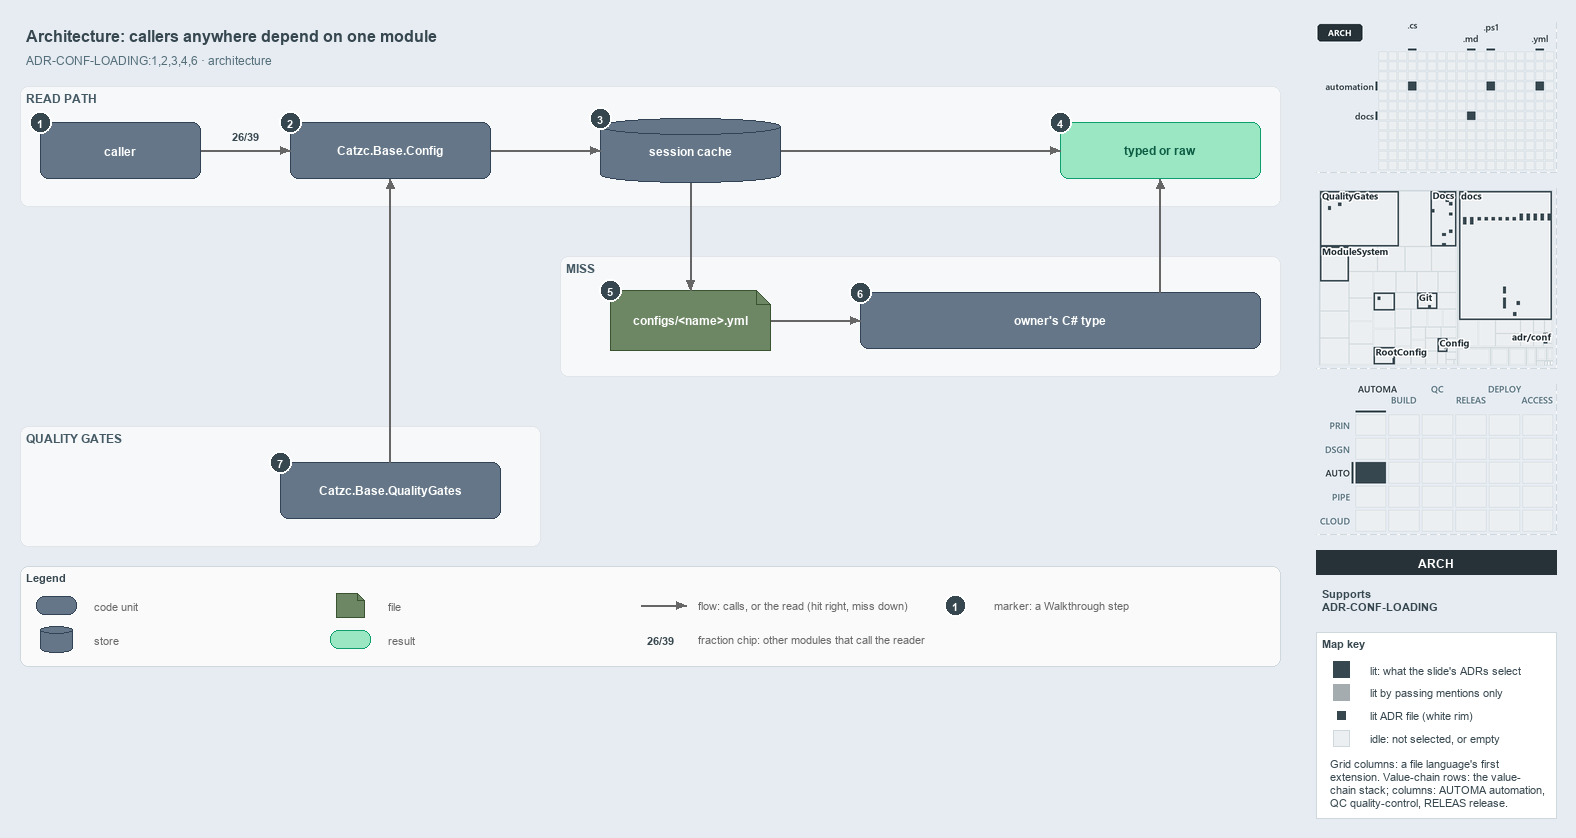

The diagram above was exported from draw.io. Its source (the exported page's mxGraphModel, read from the mxfile embedded in the PNG):
<mxGraphModel dx="1024" dy="768" grid="0" gridSize="10" guides="1" tooltips="1" connect="1" arrows="1" fold="1" page="1" pageScale="1" pageWidth="1572" pageHeight="700" background="#E6ECF2" math="0" shadow="0">
  <root>
    <mxCell id="0" />
    <mxCell id="1" parent="0" />
    <mxCell id="title" value="Architecture: callers anywhere depend on one module" style="text;html=1;align=left;verticalAlign=middle;fontSize=16;fontStyle=1;fontColor=#37474F;" vertex="1" parent="1">
      <mxGeometry x="20" y="14" width="1260" height="30" as="geometry" />
    </mxCell>
    <mxCell id="subtitle" value="ADR-CONF-LOADING:1,2,3,4,6 · architecture" style="text;html=1;align=left;verticalAlign=middle;fontSize=12;fontColor=#546E7A;" vertex="1" parent="1">
      <mxGeometry x="20" y="44" width="1240" height="20" as="geometry" />
    </mxCell>
    <mxCell id="band-read" value="READ PATH" style="rounded=1;html=1;arcSize=3;fillColor=#F6F8FA;strokeColor=#E1E4E8;verticalAlign=top;align=left;spacingLeft=8;fontStyle=1;fontSize=12;fontColor=#455A64;" vertex="1" parent="1">
      <mxGeometry x="20" y="80" width="1260" height="120" as="geometry" />
    </mxCell>
    <mxCell id="band-miss" value="MISS" style="rounded=1;html=1;arcSize=3;fillColor=#F6F8FA;strokeColor=#E1E4E8;verticalAlign=top;align=left;spacingLeft=8;fontStyle=1;fontSize=12;fontColor=#455A64;" vertex="1" parent="1">
      <mxGeometry x="560" y="250" width="720" height="120" as="geometry" />
    </mxCell>
    <mxCell id="band-gates" value="QUALITY GATES" style="rounded=1;html=1;arcSize=3;fillColor=#F6F8FA;strokeColor=#E1E4E8;verticalAlign=top;align=left;spacingLeft=8;fontStyle=1;fontSize=12;fontColor=#455A64;" vertex="1" parent="1">
      <mxGeometry x="20" y="420" width="520" height="120" as="geometry" />
    </mxCell>
    <mxCell id="caller" value="&lt;b&gt;caller&lt;/b&gt;" style="rounded=1;whiteSpace=wrap;html=1;arcSize=20;fillColor=#647687;strokeColor=#314354;fontSize=12;fontColor=#FFFFFF;" vertex="1" parent="1">
      <mxGeometry x="40" y="116" width="160" height="56" as="geometry" />
    </mxCell>
    <mxCell id="config" value="&lt;b&gt;Catzc.Base.Config&lt;/b&gt;" style="rounded=1;whiteSpace=wrap;html=1;arcSize=20;fillColor=#647687;strokeColor=#314354;fontSize=12;fontColor=#FFFFFF;" vertex="1" parent="1">
      <mxGeometry x="290" y="116" width="200" height="56" as="geometry" />
    </mxCell>
    <mxCell id="cache" value="&lt;b&gt;session cache&lt;/b&gt;" style="shape=cylinder3;boundedLbl=1;backgroundOutline=1;size=8;whiteSpace=wrap;html=1;fillColor=#647687;strokeColor=#314354;fontSize=12;fontColor=#FFFFFF;" vertex="1" parent="1">
      <mxGeometry x="600" y="112" width="180" height="64" as="geometry" />
    </mxCell>
    <mxCell id="typed" value="&lt;b&gt;typed or raw&lt;/b&gt;" style="rounded=1;whiteSpace=wrap;html=1;arcSize=20;fillColor=#9BE7C4;strokeColor=#0E9F6E;fontColor=#0B5C43;fontSize=12;" vertex="1" parent="1">
      <mxGeometry x="1060" y="116" width="200" height="56" as="geometry" />
    </mxCell>
    <mxCell id="file" value="&lt;b&gt;configs/&amp;lt;name&amp;gt;.yml&lt;/b&gt;" style="shape=note;size=14;whiteSpace=wrap;html=1;fillColor=#6d8764;strokeColor=#3a5431;fontSize=12;fontColor=#FFFFFF;" vertex="1" parent="1">
      <mxGeometry x="610" y="284" width="160" height="60" as="geometry" />
    </mxCell>
    <mxCell id="ctype" value="&lt;b&gt;owner's C# type&lt;/b&gt;" style="rounded=1;whiteSpace=wrap;html=1;arcSize=20;fillColor=#647687;strokeColor=#314354;fontSize=12;fontColor=#FFFFFF;" vertex="1" parent="1">
      <mxGeometry x="860" y="286" width="400" height="56" as="geometry" />
    </mxCell>
    <mxCell id="qg" value="&lt;b&gt;Catzc.Base.QualityGates&lt;/b&gt;" style="rounded=1;whiteSpace=wrap;html=1;arcSize=20;fillColor=#647687;strokeColor=#314354;fontSize=12;fontColor=#FFFFFF;" vertex="1" parent="1">
      <mxGeometry x="280" y="456" width="220" height="56" as="geometry" />
    </mxCell>
    <mxCell id="p-caller-config-a" value="" style="text;html=1;strokeColor=none;fillColor=none;" vertex="1" parent="1">
      <mxGeometry x="200" y="144" width="1" height="1" as="geometry" />
    </mxCell>
    <mxCell id="p-caller-config-b" value="" style="text;html=1;strokeColor=none;fillColor=none;" vertex="1" parent="1">
      <mxGeometry x="290" y="144" width="1" height="1" as="geometry" />
    </mxCell>
    <mxCell id="edge-caller-config" value="" style="edgeStyle=orthogonalEdgeStyle;rounded=1;html=1;fontSize=10;endArrow=block;strokeColor=#666666;" edge="1" parent="1" source="p-caller-config-a" target="p-caller-config-b">
      <mxGeometry relative="1" as="geometry" />
    </mxCell>
    <mxCell id="fraction-callers" value="&lt;b&gt;26/39&lt;/b&gt;" style="text;html=1;align=center;verticalAlign=middle;fontSize=11;fontColor=#37474F;fillColor=#FFFFFF;strokeColor=none;" vertex="1" parent="1">
      <mxGeometry x="222" y="120" width="46" height="18" as="geometry" />
    </mxCell>
    <mxCell id="p-config-cache-a" value="" style="text;html=1;strokeColor=none;fillColor=none;" vertex="1" parent="1">
      <mxGeometry x="490" y="144" width="1" height="1" as="geometry" />
    </mxCell>
    <mxCell id="p-config-cache-b" value="" style="text;html=1;strokeColor=none;fillColor=none;" vertex="1" parent="1">
      <mxGeometry x="600" y="144" width="1" height="1" as="geometry" />
    </mxCell>
    <mxCell id="edge-config-cache" value="" style="edgeStyle=orthogonalEdgeStyle;rounded=1;html=1;fontSize=10;endArrow=block;strokeColor=#666666;" edge="1" parent="1" source="p-config-cache-a" target="p-config-cache-b">
      <mxGeometry relative="1" as="geometry" />
    </mxCell>
    <mxCell id="p-cache-typed-a" value="" style="text;html=1;strokeColor=none;fillColor=none;" vertex="1" parent="1">
      <mxGeometry x="780" y="144" width="1" height="1" as="geometry" />
    </mxCell>
    <mxCell id="p-cache-typed-b" value="" style="text;html=1;strokeColor=none;fillColor=none;" vertex="1" parent="1">
      <mxGeometry x="1060" y="144" width="1" height="1" as="geometry" />
    </mxCell>
    <mxCell id="edge-cache-typed" value="" style="edgeStyle=orthogonalEdgeStyle;rounded=1;html=1;fontSize=10;endArrow=block;strokeColor=#666666;" edge="1" parent="1" source="p-cache-typed-a" target="p-cache-typed-b">
      <mxGeometry relative="1" as="geometry" />
    </mxCell>
    <mxCell id="p-cache-file-a" value="" style="text;html=1;strokeColor=none;fillColor=none;" vertex="1" parent="1">
      <mxGeometry x="690" y="176" width="1" height="1" as="geometry" />
    </mxCell>
    <mxCell id="p-cache-file-b" value="" style="text;html=1;strokeColor=none;fillColor=none;" vertex="1" parent="1">
      <mxGeometry x="690" y="284" width="1" height="1" as="geometry" />
    </mxCell>
    <mxCell id="edge-cache-file" value="" style="edgeStyle=orthogonalEdgeStyle;rounded=1;html=1;fontSize=10;endArrow=block;strokeColor=#666666;" edge="1" parent="1" source="p-cache-file-a" target="p-cache-file-b">
      <mxGeometry relative="1" as="geometry" />
    </mxCell>
    <mxCell id="p-file-ctype-a" value="" style="text;html=1;strokeColor=none;fillColor=none;" vertex="1" parent="1">
      <mxGeometry x="770" y="314" width="1" height="1" as="geometry" />
    </mxCell>
    <mxCell id="p-file-ctype-b" value="" style="text;html=1;strokeColor=none;fillColor=none;" vertex="1" parent="1">
      <mxGeometry x="860" y="314" width="1" height="1" as="geometry" />
    </mxCell>
    <mxCell id="edge-file-ctype" value="" style="edgeStyle=orthogonalEdgeStyle;rounded=1;html=1;fontSize=10;endArrow=block;strokeColor=#666666;" edge="1" parent="1" source="p-file-ctype-a" target="p-file-ctype-b">
      <mxGeometry relative="1" as="geometry" />
    </mxCell>
    <mxCell id="p-ctype-typed-a" value="" style="text;html=1;strokeColor=none;fillColor=none;" vertex="1" parent="1">
      <mxGeometry x="1160" y="286" width="1" height="1" as="geometry" />
    </mxCell>
    <mxCell id="p-ctype-typed-b" value="" style="text;html=1;strokeColor=none;fillColor=none;" vertex="1" parent="1">
      <mxGeometry x="1160" y="172" width="1" height="1" as="geometry" />
    </mxCell>
    <mxCell id="edge-ctype-typed" value="" style="edgeStyle=orthogonalEdgeStyle;rounded=1;html=1;fontSize=10;endArrow=block;strokeColor=#666666;" edge="1" parent="1" source="p-ctype-typed-a" target="p-ctype-typed-b">
      <mxGeometry relative="1" as="geometry" />
    </mxCell>
    <mxCell id="p-qg-config-a" value="" style="text;html=1;strokeColor=none;fillColor=none;" vertex="1" parent="1">
      <mxGeometry x="390" y="456" width="1" height="1" as="geometry" />
    </mxCell>
    <mxCell id="p-qg-config-b" value="" style="text;html=1;strokeColor=none;fillColor=none;" vertex="1" parent="1">
      <mxGeometry x="390" y="172" width="1" height="1" as="geometry" />
    </mxCell>
    <mxCell id="edge-qg-config" value="" style="edgeStyle=orthogonalEdgeStyle;rounded=1;html=1;fontSize=10;endArrow=block;strokeColor=#666666;" edge="1" parent="1" source="p-qg-config-a" target="p-qg-config-b">
      <mxGeometry relative="1" as="geometry" />
    </mxCell>
    <mxCell id="legend" value="&lt;b&gt;Legend&lt;/b&gt;" style="rounded=1;whiteSpace=wrap;html=1;arcSize=6;fillColor=#FAFAFA;strokeColor=#CFD8DC;align=left;verticalAlign=top;spacing=8;fontSize=11;fontColor=#37474F;" vertex="1" parent="1">
      <mxGeometry x="20" y="560" width="1260" height="100" as="geometry" />
    </mxCell>
    <mxCell id="legend-0" value="" style="rounded=1;whiteSpace=wrap;html=1;arcSize=20;fillColor=#647687;strokeColor=#314354;fontColor=#FFFFFF;" vertex="1" parent="1">
      <mxGeometry x="36" y="590" width="40" height="18" as="geometry" />
    </mxCell>
    <mxCell id="legend-0-text" value="code unit" style="text;html=1;align=left;verticalAlign=middle;fontSize=11;fontColor=#666666;" vertex="1" parent="1">
      <mxGeometry x="88" y="589" width="230" height="20" as="geometry" />
    </mxCell>
    <mxCell id="legend-1" value="" style="shape=cylinder3;boundedLbl=1;backgroundOutline=1;size=4;whiteSpace=wrap;html=1;fillColor=#647687;strokeColor=#314354;fontColor=#FFFFFF;" vertex="1" parent="1">
      <mxGeometry x="40" y="620" width="32" height="26" as="geometry" />
    </mxCell>
    <mxCell id="legend-1-text" value="store" style="text;html=1;align=left;verticalAlign=middle;fontSize=11;fontColor=#666666;" vertex="1" parent="1">
      <mxGeometry x="88" y="623" width="230" height="20" as="geometry" />
    </mxCell>
    <mxCell id="legend-2" value="" style="shape=note;size=7;whiteSpace=wrap;html=1;fillColor=#6d8764;strokeColor=#3a5431;fontColor=#FFFFFF;" vertex="1" parent="1">
      <mxGeometry x="336" y="587" width="28" height="24" as="geometry" />
    </mxCell>
    <mxCell id="legend-2-text" value="file" style="text;html=1;align=left;verticalAlign=middle;fontSize=11;fontColor=#666666;" vertex="1" parent="1">
      <mxGeometry x="382" y="589" width="230" height="20" as="geometry" />
    </mxCell>
    <mxCell id="legend-3" value="" style="rounded=1;whiteSpace=wrap;html=1;arcSize=20;fillColor=#9BE7C4;strokeColor=#0E9F6E;fontColor=#0B5C43;" vertex="1" parent="1">
      <mxGeometry x="330" y="624" width="40" height="18" as="geometry" />
    </mxCell>
    <mxCell id="legend-3-text" value="result" style="text;html=1;align=left;verticalAlign=middle;fontSize=11;fontColor=#666666;" vertex="1" parent="1">
      <mxGeometry x="382" y="623" width="230" height="20" as="geometry" />
    </mxCell>
    <mxCell id="legend-4-a" value="" style="text;html=1;strokeColor=none;fillColor=none;" vertex="1" parent="1">
      <mxGeometry x="640" y="599" width="1" height="1" as="geometry" />
    </mxCell>
    <mxCell id="legend-4-b" value="" style="text;html=1;strokeColor=none;fillColor=none;" vertex="1" parent="1">
      <mxGeometry x="686" y="599" width="1" height="1" as="geometry" />
    </mxCell>
    <mxCell id="legend-4" value="" style="edgeStyle=orthogonalEdgeStyle;rounded=1;html=1;endArrow=block;strokeColor=#666666;" edge="1" parent="1" source="legend-4-a" target="legend-4-b">
      <mxGeometry relative="1" as="geometry" />
    </mxCell>
    <mxCell id="legend-4-text" value="flow: calls, or the read (hit right, miss down)" style="text;html=1;align=left;verticalAlign=middle;fontSize=11;fontColor=#666666;" vertex="1" parent="1">
      <mxGeometry x="692" y="589" width="280" height="20" as="geometry" />
    </mxCell>
    <mxCell id="legend-5" value="&lt;b&gt;26/39&lt;/b&gt;" style="text;html=1;align=center;verticalAlign=middle;fontSize=11;fontColor=#37474F;fillColor=#FFFFFF;strokeColor=none;" vertex="1" parent="1">
      <mxGeometry x="640" y="624" width="40" height="18" as="geometry" />
    </mxCell>
    <mxCell id="legend-5-text" value="fraction chip: other modules that call the reader" style="text;html=1;align=left;verticalAlign=middle;fontSize=11;fontColor=#666666;" vertex="1" parent="1">
      <mxGeometry x="692" y="623" width="280" height="20" as="geometry" />
    </mxCell>
    <mxCell id="legend-6" value="1" style="ellipse;html=1;fillColor=#37474F;strokeColor=#FFFFFF;strokeWidth=2;fontColor=#FFFFFF;fontStyle=1;fontSize=11;" vertex="1" parent="1">
      <mxGeometry x="944" y="588" width="22" height="22" as="geometry" />
    </mxCell>
    <mxCell id="legend-6-text" value="marker: a Walkthrough step" style="text;html=1;align=left;verticalAlign=middle;fontSize=11;fontColor=#666666;" vertex="1" parent="1">
      <mxGeometry x="988" y="589" width="230" height="20" as="geometry" />
    </mxCell>
    <mxCell id="mark-1" value="1" style="ellipse;html=1;fillColor=#37474F;strokeColor=#FFFFFF;strokeWidth=2;fontColor=#FFFFFF;fontStyle=1;fontSize=11;" vertex="1" parent="1">
      <mxGeometry x="29" y="105" width="22" height="22" as="geometry" />
    </mxCell>
    <mxCell id="mark-2" value="2" style="ellipse;html=1;fillColor=#37474F;strokeColor=#FFFFFF;strokeWidth=2;fontColor=#FFFFFF;fontStyle=1;fontSize=11;" vertex="1" parent="1">
      <mxGeometry x="279" y="105" width="22" height="22" as="geometry" />
    </mxCell>
    <mxCell id="mark-3" value="3" style="ellipse;html=1;fillColor=#37474F;strokeColor=#FFFFFF;strokeWidth=2;fontColor=#FFFFFF;fontStyle=1;fontSize=11;" vertex="1" parent="1">
      <mxGeometry x="589" y="101" width="22" height="22" as="geometry" />
    </mxCell>
    <mxCell id="mark-4" value="4" style="ellipse;html=1;fillColor=#37474F;strokeColor=#FFFFFF;strokeWidth=2;fontColor=#FFFFFF;fontStyle=1;fontSize=11;" vertex="1" parent="1">
      <mxGeometry x="1049" y="105" width="22" height="22" as="geometry" />
    </mxCell>
    <mxCell id="mark-5" value="5" style="ellipse;html=1;fillColor=#37474F;strokeColor=#FFFFFF;strokeWidth=2;fontColor=#FFFFFF;fontStyle=1;fontSize=11;" vertex="1" parent="1">
      <mxGeometry x="599" y="273" width="22" height="22" as="geometry" />
    </mxCell>
    <mxCell id="mark-6" value="6" style="ellipse;html=1;fillColor=#37474F;strokeColor=#FFFFFF;strokeWidth=2;fontColor=#FFFFFF;fontStyle=1;fontSize=11;" vertex="1" parent="1">
      <mxGeometry x="849" y="275" width="22" height="22" as="geometry" />
    </mxCell>
    <mxCell id="mark-7" value="7" style="ellipse;html=1;fillColor=#37474F;strokeColor=#FFFFFF;strokeWidth=2;fontColor=#FFFFFF;fontStyle=1;fontSize=11;" vertex="1" parent="1">
      <mxGeometry x="269" y="445" width="22" height="22" as="geometry" />
    </mxCell>
    <mxCell id="minimap-grid" value="" style="shape=image;html=1;imageAspect=0;aspect=fixed;verticalLabelPosition=bottom;strokeColor=#CFD8DC;dashed=1;fillColor=#FAFAFA;image=data:image/png,(base64 omitted: 8416 chars);" vertex="1" parent="1">
      <mxGeometry x="1316" y="16" width="240" height="150" as="geometry" />
    </mxCell>
    <mxCell id="minimap-tree" value="" style="shape=image;html=1;imageAspect=0;aspect=fixed;verticalLabelPosition=bottom;strokeColor=#CFD8DC;dashed=1;fillColor=#FAFAFA;image=data:image/png,(base64 omitted: 23468 chars);" vertex="1" parent="1">
      <mxGeometry x="1316" y="182" width="240" height="180" as="geometry" />
    </mxCell>
    <mxCell id="minimap-chain" value="" style="shape=image;html=1;imageAspect=0;aspect=fixed;verticalLabelPosition=bottom;strokeColor=#CFD8DC;dashed=1;fillColor=#FAFAFA;image=data:image/png,(base64 omitted: 14160 chars);" vertex="1" parent="1">
      <mxGeometry x="1316" y="378" width="240" height="150" as="geometry" />
    </mxCell>
    <mxCell id="lens-badge" value="ARCH" style="rounded=0;whiteSpace=wrap;html=1;align=center;verticalAlign=middle;fontSize=12;fontStyle=1;fontColor=#FFFFFF;fillColor=#263238;strokeColor=none;" vertex="1" parent="1">
      <mxGeometry x="1316" y="544" width="240" height="24" as="geometry" />
    </mxCell>
    <mxCell id="supports" value="&lt;b&gt;Supports&lt;/b&gt;&lt;br&gt;ADR-CONF-LOADING" style="text;html=1;whiteSpace=wrap;align=left;verticalAlign=top;fontSize=11;fontColor=#37474F;" vertex="1" parent="1">
      <mxGeometry x="1316" y="576" width="240" height="38" as="geometry" />
    </mxCell>
    <mxCell id="mapkey" value="&lt;b&gt;Map key&lt;/b&gt;" style="rounded=0;whiteSpace=wrap;html=1;align=left;verticalAlign=top;fontSize=11;fontColor=#37474F;fillColor=#FFFFFF;strokeColor=#CFD8DC;spacingLeft=8;spacingTop=2;" vertex="1" parent="1">
      <mxGeometry x="1316" y="626" width="240" height="186" as="geometry" />
    </mxCell>
    <mxCell id="mapkey-lit" value="" style="rounded=0;html=1;fillColor=#37474F;strokeColor=#37474F;" vertex="1" parent="1">
      <mxGeometry x="1333.0" y="655.0" width="16" height="16" as="geometry" />
    </mxCell>
    <mxCell id="mapkey-lit-text" value="lit: what the slide's ADRs select" style="text;html=1;align=left;verticalAlign=middle;fontSize=11;fontColor=#37474F;" vertex="1" parent="1">
      <mxGeometry x="1364" y="653" width="184" height="20" as="geometry" />
    </mxCell>
    <mxCell id="mapkey-touched" value="" style="rounded=0;html=1;fillColor=#A4ACB0;strokeColor=#A4ACB0;" vertex="1" parent="1">
      <mxGeometry x="1333.0" y="678.0" width="16" height="16" as="geometry" />
    </mxCell>
    <mxCell id="mapkey-touched-text" value="lit by passing mentions only" style="text;html=1;align=left;verticalAlign=middle;fontSize=11;fontColor=#37474F;" vertex="1" parent="1">
      <mxGeometry x="1364" y="676" width="184" height="20" as="geometry" />
    </mxCell>
    <mxCell id="mapkey-adr" value="" style="rounded=0;html=1;fillColor=#37474F;strokeColor=#FFFFFF;strokeWidth=2;" vertex="1" parent="1">
      <mxGeometry x="1335.0" y="703.0" width="12" height="12" as="geometry" />
    </mxCell>
    <mxCell id="mapkey-adr-text" value="lit ADR file (white rim)" style="text;html=1;align=left;verticalAlign=middle;fontSize=11;fontColor=#37474F;" vertex="1" parent="1">
      <mxGeometry x="1364" y="699" width="184" height="20" as="geometry" />
    </mxCell>
    <mxCell id="mapkey-idle" value="" style="rounded=0;html=1;fillColor=#ECEFF1;strokeColor=#CFD8DC;" vertex="1" parent="1">
      <mxGeometry x="1333.0" y="724.0" width="16" height="16" as="geometry" />
    </mxCell>
    <mxCell id="mapkey-idle-text" value="idle: not selected, or empty" style="text;html=1;align=left;verticalAlign=middle;fontSize=11;fontColor=#37474F;" vertex="1" parent="1">
      <mxGeometry x="1364" y="722" width="184" height="20" as="geometry" />
    </mxCell>
    <mxCell id="mapkey-codes" value="Grid columns: a file language's first&lt;br&gt;extension. Value-chain rows: the value-&lt;br&gt;chain stack; columns: AUTOMA automation,&lt;br&gt;QC quality-control, RELEAS release." style="text;html=1;align=left;verticalAlign=top;whiteSpace=wrap;fontSize=11;fontColor=#37474F;" vertex="1" parent="1">
      <mxGeometry x="1324" y="746" width="224" height="60" as="geometry" />
    </mxCell>
  </root>
</mxGraphModel>